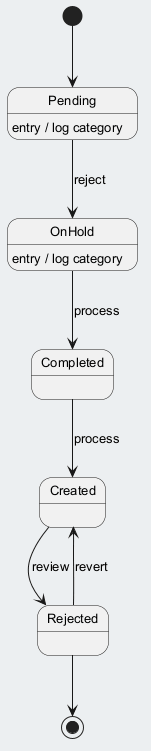

The diagram above was rendered by PlantUML. Its source (embedded in the PNG):
@startuml
skinparam backgroundColor #ECEFF1
skinparam classBackgroundColor #FFFFFF
skinparam classBorderColor #455A64
skinparam defaultFontSize 13
[*] --> Pending
Pending --> OnHold : reject
Pending : entry / log category
OnHold --> Completed : process
OnHold : entry / log category
Completed --> Created : process
Created --> Rejected : review
Rejected --> Created : revert
Rejected --> [*]
@enduml